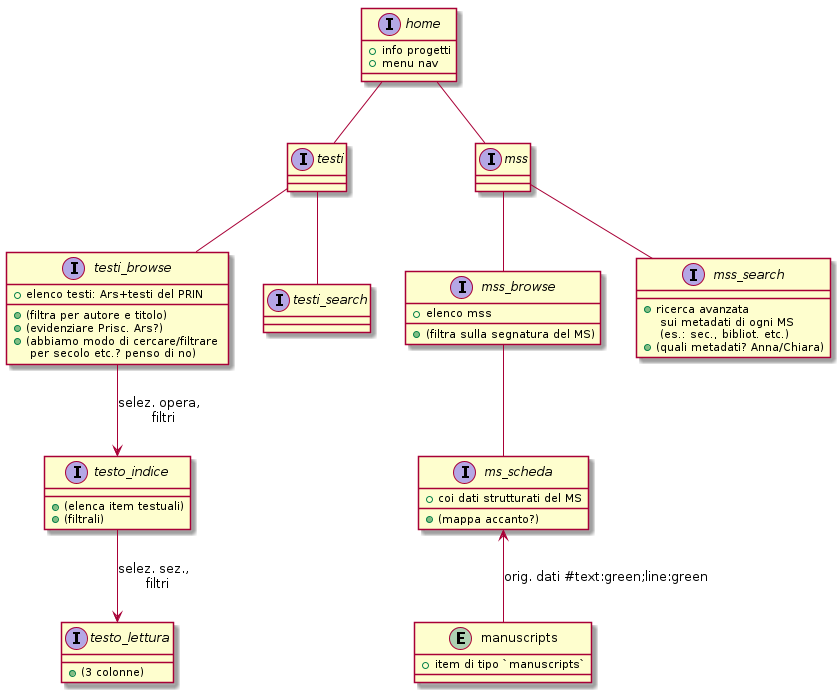

The diagram above was rendered by PlantUML. Its source (embedded in the PNG):
@startuml



interface home {
    + info progetti
    + menu nav
}

home -- testi
interface testi {
}

home -- mss
interface mss {
}




testi -- testi_browse

interface testi_browse {
     + elenco testi: Ars+testi del PRIN
     + (filtra per autore e titolo)
     + (evidenziare Prisc. Ars?)
     + (abbiamo modo di cercare/filtrare \n per secolo etc.? penso di no)
}


testi_browse --> testo_indice: selez. opera, \n filtri
interface testo_indice {
     + (elenca item testuali)
     + (filtrali)
}

testo_indice --> testo_lettura : selez. sez., \n filtri
interface testo_lettura {
    + (3 colonne)
}








testi -- testi_search
interface testi_search {
}



mss -- mss_browse
interface mss_browse {
    + elenco mss
    + (filtra sulla segnatura del MS)
}

mss_browse -- ms_scheda
interface ms_scheda {
    + coi dati strutturati del MS
    + (mappa accanto?)
}


entity manuscripts {
    + item di tipo `manuscripts`
}
manuscripts -up-> ms_scheda : orig. dati #text:green;line:green

mss -- mss_search
interface mss_search {
    + ricerca avanzata \n sui metadati di ogni MS \n (es.: sec., bibliot. etc.)
    + (quali metadati? Anna/Chiara)
}
    

@enduml